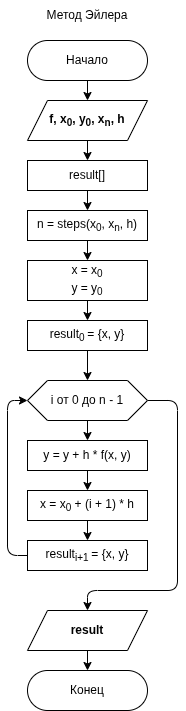

The diagram above was exported from draw.io. Its source (the exported page's mxGraphModel, read from the mxfile embedded in the PNG):
<mxGraphModel dx="1810" dy="1505" grid="1" gridSize="10" guides="1" tooltips="1" connect="1" arrows="1" fold="1" page="1" pageScale="1" pageWidth="850" pageHeight="1100" background="#ffffff" math="0" shadow="0">
  <root>
    <mxCell id="0" />
    <mxCell id="1" parent="0" />
    <mxCell id="5" style="edgeStyle=none;html=1;entryX=0.5;entryY=0;entryDx=0;entryDy=0;" parent="1" source="2" target="4" edge="1">
      <mxGeometry relative="1" as="geometry" />
    </mxCell>
    <mxCell id="2" value="Начало" style="rounded=1;whiteSpace=wrap;html=1;arcSize=50;" parent="1" vertex="1">
      <mxGeometry x="200" y="150" width="120" height="40" as="geometry" />
    </mxCell>
    <mxCell id="3" value="Конец" style="rounded=1;whiteSpace=wrap;html=1;arcSize=50;" parent="1" vertex="1">
      <mxGeometry x="200" y="780" width="120" height="40" as="geometry" />
    </mxCell>
    <mxCell id="7" style="edgeStyle=none;html=1;entryX=0.5;entryY=0;entryDx=0;entryDy=0;" parent="1" source="4" target="6" edge="1">
      <mxGeometry relative="1" as="geometry" />
    </mxCell>
    <mxCell id="4" value="f, x&lt;sub&gt;0&lt;/sub&gt;, y&lt;sub&gt;0&lt;/sub&gt;, x&lt;sub&gt;n&lt;/sub&gt;, h" style="shape=parallelogram;perimeter=parallelogramPerimeter;whiteSpace=wrap;html=1;fixedSize=1;fontStyle=1" parent="1" vertex="1">
      <mxGeometry x="200" y="210" width="120" height="40" as="geometry" />
    </mxCell>
    <mxCell id="9" value="" style="edgeStyle=none;html=1;" parent="1" source="6" target="8" edge="1">
      <mxGeometry relative="1" as="geometry" />
    </mxCell>
    <mxCell id="6" value="result[]" style="rounded=0;whiteSpace=wrap;html=1;" parent="1" vertex="1">
      <mxGeometry x="200" y="270" width="120" height="30" as="geometry" />
    </mxCell>
    <mxCell id="11" value="" style="edgeStyle=none;html=1;" parent="1" source="8" target="10" edge="1">
      <mxGeometry relative="1" as="geometry" />
    </mxCell>
    <mxCell id="8" value="n = steps(x&lt;sub&gt;0&lt;/sub&gt;, x&lt;sub&gt;n&lt;/sub&gt;, h)" style="rounded=0;whiteSpace=wrap;html=1;" parent="1" vertex="1">
      <mxGeometry x="200" y="320" width="120" height="30" as="geometry" />
    </mxCell>
    <mxCell id="13" value="" style="edgeStyle=none;html=1;" parent="1" source="10" target="12" edge="1">
      <mxGeometry relative="1" as="geometry" />
    </mxCell>
    <mxCell id="10" value="x = x&lt;sub&gt;0&lt;/sub&gt;&lt;div&gt;y = y&lt;sub&gt;0&lt;/sub&gt;&lt;/div&gt;" style="rounded=0;whiteSpace=wrap;html=1;" parent="1" vertex="1">
      <mxGeometry x="200" y="370" width="120" height="40" as="geometry" />
    </mxCell>
    <mxCell id="15" value="" style="edgeStyle=none;html=1;" parent="1" source="12" target="14" edge="1">
      <mxGeometry relative="1" as="geometry" />
    </mxCell>
    <mxCell id="12" value="result&lt;sub&gt;0 &lt;/sub&gt;= {x, y}" style="rounded=0;whiteSpace=wrap;html=1;" parent="1" vertex="1">
      <mxGeometry x="200" y="430" width="120" height="30" as="geometry" />
    </mxCell>
    <mxCell id="18" value="" style="edgeStyle=none;html=1;" parent="1" source="14" target="16" edge="1">
      <mxGeometry relative="1" as="geometry" />
    </mxCell>
    <mxCell id="26" style="edgeStyle=orthogonalEdgeStyle;html=1;entryX=0.5;entryY=0;entryDx=0;entryDy=0;" parent="1" source="14" target="27" edge="1">
      <mxGeometry relative="1" as="geometry">
        <mxPoint x="260" y="730" as="targetPoint" />
        <Array as="points">
          <mxPoint x="350" y="510" />
          <mxPoint x="350" y="700" />
          <mxPoint x="260" y="700" />
        </Array>
      </mxGeometry>
    </mxCell>
    <mxCell id="14" value="i от 0 до n - 1" style="shape=hexagon;perimeter=hexagonPerimeter2;whiteSpace=wrap;html=1;fixedSize=1;" parent="1" vertex="1">
      <mxGeometry x="200" y="490" width="120" height="40" as="geometry" />
    </mxCell>
    <mxCell id="22" value="" style="edgeStyle=none;html=1;" parent="1" source="16" target="21" edge="1">
      <mxGeometry relative="1" as="geometry" />
    </mxCell>
    <mxCell id="16" value="y = y + h * f(x, y)" style="rounded=0;whiteSpace=wrap;html=1;" parent="1" vertex="1">
      <mxGeometry x="200" y="550" width="120" height="30" as="geometry" />
    </mxCell>
    <mxCell id="24" value="" style="edgeStyle=none;html=1;" parent="1" source="21" target="23" edge="1">
      <mxGeometry relative="1" as="geometry" />
    </mxCell>
    <mxCell id="21" value="x = x&lt;sub&gt;0&lt;/sub&gt; + (i + 1) * h" style="rounded=0;whiteSpace=wrap;html=1;" parent="1" vertex="1">
      <mxGeometry x="200" y="600" width="120" height="30" as="geometry" />
    </mxCell>
    <mxCell id="25" style="edgeStyle=orthogonalEdgeStyle;html=1;entryX=0;entryY=0.5;entryDx=0;entryDy=0;" parent="1" source="23" target="14" edge="1">
      <mxGeometry relative="1" as="geometry">
        <Array as="points">
          <mxPoint x="180" y="665" />
          <mxPoint x="180" y="510" />
        </Array>
      </mxGeometry>
    </mxCell>
    <mxCell id="23" value="result&lt;sub&gt;i+1 &lt;/sub&gt;= {x, y}" style="rounded=0;whiteSpace=wrap;html=1;" parent="1" vertex="1">
      <mxGeometry x="200" y="650" width="120" height="30" as="geometry" />
    </mxCell>
    <mxCell id="28" value="" style="edgeStyle=none;html=1;" parent="1" source="27" target="3" edge="1">
      <mxGeometry relative="1" as="geometry" />
    </mxCell>
    <mxCell id="27" value="result" style="shape=parallelogram;perimeter=parallelogramPerimeter;whiteSpace=wrap;html=1;fixedSize=1;fontStyle=1" parent="1" vertex="1">
      <mxGeometry x="200" y="720" width="120" height="40" as="geometry" />
    </mxCell>
    <mxCell id="29" value="Метод Эйлера" style="text;html=1;align=center;verticalAlign=middle;whiteSpace=wrap;rounded=0;" parent="1" vertex="1">
      <mxGeometry x="205" y="110" width="110" height="30" as="geometry" />
    </mxCell>
  </root>
</mxGraphModel>